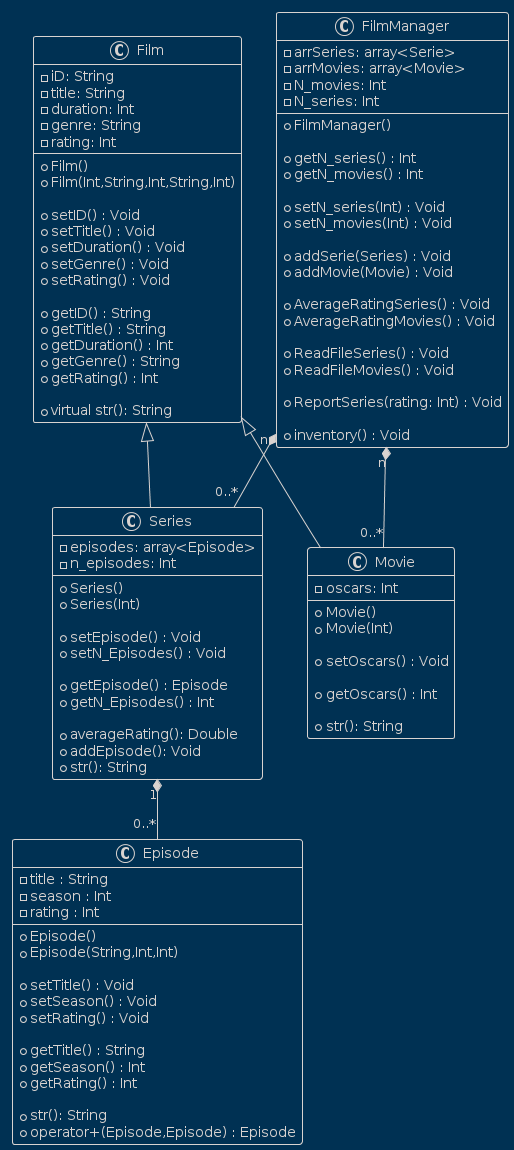

The diagram above was rendered by PlantUML. Its source (embedded in the PNG):
@startuml
!theme blueprint
class Episode {
    - title : String
    - season : Int
    - rating : Int

    + Episode()
    + Episode(String,Int,Int)

    + setTitle() : Void
    + setSeason() : Void
    + setRating() : Void

    + getTitle() : String
    + getSeason() : Int
    + getRating() : Int

    + str(): String
}

class Film {
    - iD: String
    - title: String
    - duration: Int
    - genre: String
    - rating: Int

    + Film()
    + Film(Int,String,Int,String,Int)

    + setID() : Void
    + setTitle() : Void
    + setDuration() : Void
    + setGenre() : Void
    + setRating() : Void

    + getID() : String
    + getTitle() : String
    + getDuration() : Int
    + getGenre() : String
    + getRating() : Int

    + virtual str(): String
}

class Series {
    - episodes: array<Episode>
    - n_episodes: Int

    + Series()
    + Series(Int)

    + setEpisode() : Void
    + setN_Episodes() : Void

    + getEpisode() : Episode
    + getN_Episodes() : Int

    + averageRating(): Double
    + addEpisode(): Void
    + str(): String
}

class FilmManager {
    - arrSeries: array<Serie>
    - arrMovies: array<Movie>
    - N_movies: Int
    - N_series: Int

    + FilmManager()

    + getN_series() : Int
    + getN_movies() : Int

    + setN_series(Int) : Void
    + setN_movies(Int) : Void

    + addSerie(Series) : Void
    + addMovie(Movie) : Void

    + AverageRatingSeries() : Void
    + AverageRatingMovies() : Void

    + ReadFileSeries() : Void
    + ReadFileMovies() : Void

    + ReportSeries(rating: Int) : Void

    + inventory() : Void
}


class Movie {
    - oscars: Int

    + Movie()
    + Movie(Int)

    + setOscars() : Void

    + getOscars() : Int

    + str(): String
}

Episode : + operator+(Episode,Episode) : Episode

Film <|-- Series
Film <|-- Movie
Series "1" *-- "0..*" Episode
FilmManager "n" *-- "0..*" Series
FilmManager "n" *-- "0..*" Movie
@enduml